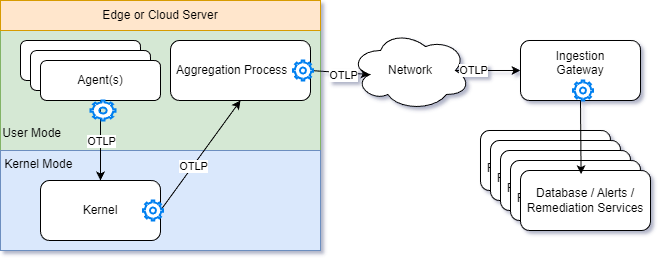

The diagram above was exported from draw.io. Its source (the exported page's mxGraphModel, read from the mxfile embedded in the PNG):
<mxGraphModel dx="1105" dy="822" grid="1" gridSize="10" guides="1" tooltips="1" connect="1" arrows="0" fold="1" page="1" pageScale="1" pageWidth="827" pageHeight="1169" math="0" shadow="0">
  <root>
    <mxCell id="0" />
    <mxCell id="1" parent="0" />
    <mxCell id="2" value="&lt;div&gt;&lt;span style=&quot;background-color: transparent; color: light-dark(rgb(0, 0, 0), rgb(255, 255, 255));&quot;&gt;&lt;br&gt;&lt;/span&gt;&lt;/div&gt;&lt;div&gt;&lt;span style=&quot;background-color: transparent; color: light-dark(rgb(0, 0, 0), rgb(255, 255, 255));&quot;&gt;&lt;br&gt;&lt;/span&gt;&lt;/div&gt;&lt;div&gt;&lt;span style=&quot;background-color: transparent; color: light-dark(rgb(0, 0, 0), rgb(255, 255, 255));&quot;&gt;&lt;br&gt;&lt;/span&gt;&lt;/div&gt;&lt;div&gt;&lt;span style=&quot;background-color: transparent; color: light-dark(rgb(0, 0, 0), rgb(255, 255, 255));&quot;&gt;&lt;br&gt;&lt;/span&gt;&lt;/div&gt;&lt;div&gt;&lt;span style=&quot;background-color: transparent; color: light-dark(rgb(0, 0, 0), rgb(255, 255, 255));&quot;&gt;&lt;br&gt;&lt;/span&gt;&lt;/div&gt;&lt;div&gt;&lt;span style=&quot;background-color: transparent; color: light-dark(rgb(0, 0, 0), rgb(255, 255, 255));&quot;&gt;&lt;br&gt;&lt;/span&gt;&lt;/div&gt;&lt;div&gt;&lt;span style=&quot;background-color: transparent; color: light-dark(rgb(0, 0, 0), rgb(255, 255, 255));&quot;&gt;&lt;br&gt;&lt;/span&gt;&lt;/div&gt;&lt;div&gt;&lt;span style=&quot;background-color: transparent; color: light-dark(rgb(0, 0, 0), rgb(255, 255, 255));&quot;&gt;&lt;br&gt;&lt;/span&gt;&lt;/div&gt;&lt;div&gt;&lt;span style=&quot;background-color: transparent; color: light-dark(rgb(0, 0, 0), rgb(255, 255, 255));&quot;&gt;User Mode&amp;nbsp; &amp;nbsp; &amp;nbsp; &amp;nbsp; &amp;nbsp; &amp;nbsp; &amp;nbsp; &amp;nbsp; &amp;nbsp; &amp;nbsp; &amp;nbsp; &amp;nbsp; &amp;nbsp; &amp;nbsp; &amp;nbsp; &amp;nbsp; &amp;nbsp; &amp;nbsp; &amp;nbsp; &amp;nbsp; &amp;nbsp; &amp;nbsp; &amp;nbsp; &amp;nbsp; &amp;nbsp; &amp;nbsp; &amp;nbsp; &amp;nbsp; &amp;nbsp; &amp;nbsp; &amp;nbsp; &amp;nbsp; &amp;nbsp; &amp;nbsp; &amp;nbsp; &amp;nbsp; &amp;nbsp; &amp;nbsp; &amp;nbsp; &amp;nbsp; &amp;nbsp;&lt;/span&gt;&lt;br&gt;&lt;/div&gt;&lt;div&gt;&lt;br&gt;&lt;/div&gt;" style="rounded=0;whiteSpace=wrap;html=1;fillColor=#d5e8d4;strokeColor=#82b366;" vertex="1" parent="1">
      <mxGeometry x="20" y="90" width="320" height="120" as="geometry" />
    </mxCell>
    <mxCell id="3" value="&lt;div&gt;&lt;span style=&quot;background-color: transparent; color: light-dark(rgb(0, 0, 0), rgb(255, 255, 255));&quot;&gt;Kernel Mode&amp;nbsp; &amp;nbsp; &amp;nbsp; &amp;nbsp; &amp;nbsp; &amp;nbsp; &amp;nbsp; &amp;nbsp; &amp;nbsp; &amp;nbsp; &amp;nbsp; &amp;nbsp; &amp;nbsp; &amp;nbsp; &amp;nbsp; &amp;nbsp; &amp;nbsp; &amp;nbsp; &amp;nbsp; &amp;nbsp; &amp;nbsp; &amp;nbsp; &amp;nbsp; &amp;nbsp; &amp;nbsp; &amp;nbsp; &amp;nbsp; &amp;nbsp; &amp;nbsp; &amp;nbsp; &amp;nbsp; &amp;nbsp; &amp;nbsp; &amp;nbsp; &amp;nbsp; &amp;nbsp; &amp;nbsp; &amp;nbsp; &amp;nbsp; &amp;nbsp; &amp;nbsp;&lt;/span&gt;&lt;/div&gt;&lt;div&gt;&lt;span style=&quot;background-color: transparent; color: light-dark(rgb(0, 0, 0), rgb(255, 255, 255));&quot;&gt;&lt;br&gt;&lt;/span&gt;&lt;/div&gt;&lt;div&gt;&lt;span style=&quot;background-color: transparent; color: light-dark(rgb(0, 0, 0), rgb(255, 255, 255));&quot;&gt;&lt;br&gt;&lt;/span&gt;&lt;/div&gt;&lt;div&gt;&lt;span style=&quot;background-color: transparent; color: light-dark(rgb(0, 0, 0), rgb(255, 255, 255));&quot;&gt;&lt;br&gt;&lt;/span&gt;&lt;/div&gt;&lt;div&gt;&lt;span style=&quot;background-color: transparent; color: light-dark(rgb(0, 0, 0), rgb(255, 255, 255));&quot;&gt;&lt;br&gt;&lt;/span&gt;&lt;/div&gt;" style="rounded=0;whiteSpace=wrap;html=1;fillColor=#dae8fc;strokeColor=#6c8ebf;" vertex="1" parent="1">
      <mxGeometry x="20" y="210" width="320" height="100" as="geometry" />
    </mxCell>
    <mxCell id="4" value="Kernel" style="rounded=1;whiteSpace=wrap;html=1;" vertex="1" parent="1">
      <mxGeometry x="60" y="240" width="120" height="60" as="geometry" />
    </mxCell>
    <mxCell id="5" value="Aggregation Process&amp;nbsp; &amp;nbsp; &amp;nbsp;" style="rounded=1;whiteSpace=wrap;html=1;" vertex="1" parent="1">
      <mxGeometry x="190" y="100" width="140" height="60" as="geometry" />
    </mxCell>
    <mxCell id="6" value="" style="endArrow=classic;html=1;rounded=0;exitX=1;exitY=0.5;exitDx=0;exitDy=0;entryX=0.5;entryY=1;entryDx=0;entryDy=0;" edge="1" source="4" target="5" parent="1">
      <mxGeometry width="50" height="50" relative="1" as="geometry">
        <mxPoint x="500" y="420" as="sourcePoint" />
        <mxPoint x="550" y="370" as="targetPoint" />
      </mxGeometry>
    </mxCell>
    <mxCell id="7" value="OTLP" style="edgeLabel;html=1;align=center;verticalAlign=middle;resizable=0;points=[];" vertex="1" connectable="0" parent="6">
      <mxGeometry x="-0.1912" relative="1" as="geometry">
        <mxPoint as="offset" />
      </mxGeometry>
    </mxCell>
    <mxCell id="8" value="" style="endArrow=classic;html=1;rounded=0;exitX=0.5;exitY=1;exitDx=0;exitDy=0;entryX=0.5;entryY=0;entryDx=0;entryDy=0;" edge="1" source="20" target="4" parent="1">
      <mxGeometry width="50" height="50" relative="1" as="geometry">
        <mxPoint x="790" y="630" as="sourcePoint" />
        <mxPoint x="840" y="580" as="targetPoint" />
      </mxGeometry>
    </mxCell>
    <mxCell id="9" value="OTLP" style="edgeLabel;html=1;align=center;verticalAlign=middle;resizable=0;points=[];" vertex="1" connectable="0" parent="8">
      <mxGeometry x="0.0017" relative="1" as="geometry">
        <mxPoint as="offset" />
      </mxGeometry>
    </mxCell>
    <mxCell id="10" value="Network" style="ellipse;shape=cloud;whiteSpace=wrap;html=1;" vertex="1" parent="1">
      <mxGeometry x="370" y="90" width="120" height="80" as="geometry" />
    </mxCell>
    <mxCell id="11" value="" style="endArrow=classic;html=1;rounded=0;entryX=0.16;entryY=0.55;entryDx=0;entryDy=0;entryPerimeter=0;exitX=1;exitY=0.5;exitDx=0;exitDy=0;" edge="1" source="5" target="10" parent="1">
      <mxGeometry width="50" height="50" relative="1" as="geometry">
        <mxPoint x="370" y="140" as="sourcePoint" />
        <mxPoint x="420" y="90" as="targetPoint" />
      </mxGeometry>
    </mxCell>
    <mxCell id="12" value="OTLP" style="edgeLabel;html=1;align=center;verticalAlign=middle;resizable=0;points=[];" vertex="1" connectable="0" parent="11">
      <mxGeometry x="0.0842" y="-2" relative="1" as="geometry">
        <mxPoint as="offset" />
      </mxGeometry>
    </mxCell>
    <mxCell id="13" value="" style="endArrow=classic;html=1;rounded=0;exitX=0.875;exitY=0.5;exitDx=0;exitDy=0;exitPerimeter=0;entryX=0;entryY=0.5;entryDx=0;entryDy=0;" edge="1" source="10" target="15" parent="1">
      <mxGeometry width="50" height="50" relative="1" as="geometry">
        <mxPoint x="474" y="140" as="sourcePoint" />
        <mxPoint x="529" y="140" as="targetPoint" />
      </mxGeometry>
    </mxCell>
    <mxCell id="14" value="OTLP" style="edgeLabel;html=1;align=center;verticalAlign=middle;resizable=0;points=[];" vertex="1" connectable="0" parent="13">
      <mxGeometry x="-0.4542" y="1" relative="1" as="geometry">
        <mxPoint as="offset" />
      </mxGeometry>
    </mxCell>
    <mxCell id="15" value="Ingestion&lt;div&gt;Gateway&lt;/div&gt;&lt;div&gt;&lt;br&gt;&lt;/div&gt;" style="rounded=1;whiteSpace=wrap;html=1;" vertex="1" parent="1">
      <mxGeometry x="540" y="100" width="120" height="60" as="geometry" />
    </mxCell>
    <mxCell id="16" value="Edge or Cloud Server" style="rounded=0;whiteSpace=wrap;html=1;fillColor=#ffe6cc;strokeColor=#d79b00;" vertex="1" parent="1">
      <mxGeometry x="20" y="60" width="320" height="30" as="geometry" />
    </mxCell>
    <mxCell id="17" value="" style="group" vertex="1" connectable="0" parent="1">
      <mxGeometry x="40" y="100" width="140" height="60" as="geometry" />
    </mxCell>
    <mxCell id="18" value="Agent" style="rounded=1;whiteSpace=wrap;html=1;fontSize=12;glass=0;strokeWidth=1;shadow=0;" vertex="1" parent="17">
      <mxGeometry width="120" height="40" as="geometry" />
    </mxCell>
    <mxCell id="19" value="Agent" style="rounded=1;whiteSpace=wrap;html=1;fontSize=12;glass=0;strokeWidth=1;shadow=0;" vertex="1" parent="17">
      <mxGeometry x="10" y="10" width="120" height="40" as="geometry" />
    </mxCell>
    <mxCell id="20" value="Agent(s)" style="rounded=1;whiteSpace=wrap;html=1;fontSize=12;glass=0;strokeWidth=1;shadow=0;" vertex="1" parent="17">
      <mxGeometry x="20" y="20" width="120" height="40" as="geometry" />
    </mxCell>
    <mxCell id="21" value="" style="group" vertex="1" connectable="0" parent="1">
      <mxGeometry x="500" y="190" width="170" height="100" as="geometry" />
    </mxCell>
    <mxCell id="22" value="Database / Alerts / Remediation Services" style="rounded=1;whiteSpace=wrap;html=1;" vertex="1" parent="21">
      <mxGeometry width="130" height="60" as="geometry" />
    </mxCell>
    <mxCell id="23" value="Database / Alerts / Remediation Services" style="rounded=1;whiteSpace=wrap;html=1;" vertex="1" parent="21">
      <mxGeometry x="10" y="10" width="130" height="60" as="geometry" />
    </mxCell>
    <mxCell id="24" value="Database / Alerts / Remediation Services" style="rounded=1;whiteSpace=wrap;html=1;" vertex="1" parent="21">
      <mxGeometry x="20" y="20" width="130" height="60" as="geometry" />
    </mxCell>
    <mxCell id="25" value="Database / Alerts / Remediation Services" style="rounded=1;whiteSpace=wrap;html=1;" vertex="1" parent="21">
      <mxGeometry x="30" y="30" width="130" height="60" as="geometry" />
    </mxCell>
    <mxCell id="26" value="Database / Alerts / Remediation Services" style="rounded=1;whiteSpace=wrap;html=1;" vertex="1" parent="21">
      <mxGeometry x="40" y="40" width="130" height="60" as="geometry" />
    </mxCell>
    <mxCell id="27" value="" style="endArrow=classic;html=1;rounded=0;exitX=0.5;exitY=1;exitDx=0;exitDy=0;entryX=0.466;entryY=0.061;entryDx=0;entryDy=0;entryPerimeter=0;" edge="1" source="15" target="26" parent="1">
      <mxGeometry width="50" height="50" relative="1" as="geometry">
        <mxPoint x="500" y="420" as="sourcePoint" />
        <mxPoint x="640" y="200" as="targetPoint" />
      </mxGeometry>
    </mxCell>
    <mxCell id="28" value="" style="group" vertex="1" connectable="0" parent="1">
      <mxGeometry x="110" y="120" width="502.5" height="160" as="geometry" />
    </mxCell>
    <mxCell id="29" value="" style="html=1;verticalLabelPosition=bottom;align=center;labelBackgroundColor=#ffffff;verticalAlign=top;strokeWidth=2;strokeColor=#0080F0;shadow=0;dashed=0;shape=mxgraph.ios7.icons.settings;" vertex="1" parent="28">
      <mxGeometry y="40" width="25" height="20" as="geometry" />
    </mxCell>
    <mxCell id="30" value="" style="html=1;verticalLabelPosition=bottom;align=center;labelBackgroundColor=#ffffff;verticalAlign=top;strokeWidth=2;strokeColor=#0080F0;shadow=0;dashed=0;shape=mxgraph.ios7.icons.settings;" vertex="1" parent="28">
      <mxGeometry x="52.5" y="140" width="20" height="20" as="geometry" />
    </mxCell>
    <mxCell id="31" value="" style="html=1;verticalLabelPosition=bottom;align=center;labelBackgroundColor=#ffffff;verticalAlign=top;strokeWidth=2;strokeColor=#0080F0;shadow=0;dashed=0;shape=mxgraph.ios7.icons.settings;" vertex="1" parent="28">
      <mxGeometry x="202.5" width="20" height="20" as="geometry" />
    </mxCell>
    <mxCell id="32" value="" style="html=1;verticalLabelPosition=bottom;align=center;labelBackgroundColor=#ffffff;verticalAlign=top;strokeWidth=2;strokeColor=#0080F0;shadow=0;dashed=0;shape=mxgraph.ios7.icons.settings;" vertex="1" parent="28">
      <mxGeometry x="482.5" y="20" width="20" height="20" as="geometry" />
    </mxCell>
  </root>
</mxGraphModel>